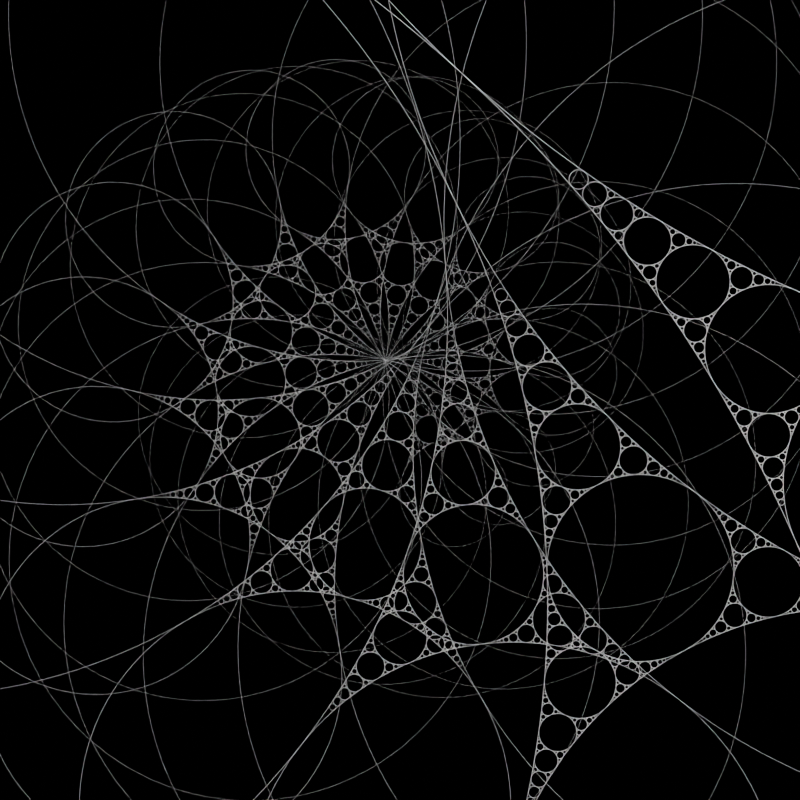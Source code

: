 # Source: Apollonian.blend  (saved by Blender 3.5.9; exported with 4.5.12 LTS)
import bpy
from mathutils import Matrix  # noqa: F401  (used for matrix-valued properties, if any)

bpy.ops.wm.read_factory_settings(use_empty=True)
scene = bpy.context.scene
scene.name = 'Scene'

# ---- collections
col_collection = bpy.data.collections.new('Collection'); scene.collection.children.link(col_collection)

# ---- materials (node trees are filled in below, after node groups)
mat_red = bpy.data.materials.new('red')
mat_red.use_transparent_shadow = False
mat_blue = bpy.data.materials.new('blue')
mat_blue.use_transparent_shadow = False

# ---- node groups
ng_nodegroup_003 = bpy.data.node_groups.new('NodeGroup.003', 'GeometryNodeTree')
_s = ng_nodegroup_003.interface.new_socket(name='Radius', in_out='OUTPUT', socket_type='NodeSocketFloat')
_s = ng_nodegroup_003.interface.new_socket(name='IntersectionPoint', in_out='INPUT', socket_type='NodeSocketVector')
_s.min_value = -1e+04
_s.max_value = 1e+04
_s = ng_nodegroup_003.interface.new_socket(name='V1', in_out='INPUT', socket_type='NodeSocketVector')
_s.min_value = -1e+04
_s.max_value = 1e+04
_s = ng_nodegroup_003.interface.new_socket(name='V2', in_out='INPUT', socket_type='NodeSocketVector')
_s.min_value = -1e+04
_s.max_value = 1e+04
_N = ng_nodegroup_003.nodes; _L = ng_nodegroup_003.links
n0 = _N.new('ShaderNodeVectorMath'); n0.name = 'Vector Math.005'; n0.location = (-363, 207)
n0.operation = 'SUBTRACT'
n1 = _N.new('ShaderNodeVectorMath'); n1.name = 'Vector Math.006'; n1.location = (-60, -57)
n1.operation = 'LENGTH'
n2 = _N.new('NodeGroupInput'); n2.name = 'Group Input'; n2.location = (-639, 90)
n3 = _N.new('ShaderNodeVectorMath'); n3.name = 'Vector Math.001'; n3.location = (-108, 78)
n3.operation = 'NORMALIZE'
n4 = _N.new('ShaderNodeVectorMath'); n4.name = 'Vector Math'; n4.location = (141, 293)
n4.operation = 'DOT_PRODUCT'
n5 = _N.new('ShaderNodeVectorMath'); n5.name = 'Vector Math.008'; n5.location = (-83, -202)
n5.operation = 'NORMALIZE'
n6 = _N.new('ShaderNodeVectorMath'); n6.name = 'Vector Math.002'; n6.location = (-124, 242)
n6.operation = 'NORMALIZE'
n7 = _N.new('ShaderNodeMath'); n7.name = 'Math'; n7.location = (386, 272)
n7.operation = 'MAXIMUM'
n8 = _N.new('ShaderNodeMath'); n8.name = 'Math.001'; n8.location = (682, 264)
n8.operation = 'MULTIPLY'
n9 = _N.new('ShaderNodeVectorMath'); n9.name = 'Vector Math.004'; n9.location = (-350, 55)
n9.operation = 'SUBTRACT'
n10 = _N.new('ShaderNodeVectorMath'); n10.name = 'Vector Math.007'; n10.location = (-353, -113)
n10.operation = 'SUBTRACT'
n11 = _N.new('ShaderNodeVectorMath'); n11.name = 'Vector Math.003'; n11.location = (185, -87)
n11.operation = 'DOT_PRODUCT'
n12 = _N.new('NodeGroupOutput'); n12.name = 'Group Output'; n12.location = (1132, 213)
_L.new(n9.outputs[0], n3.inputs[0])
_L.new(n0.outputs[0], n6.inputs[0])
_L.new(n0.outputs[0], n1.inputs[0])
_L.new(n1.outputs[1], n8.inputs[0])
_L.new(n3.outputs[0], n4.inputs[1])
_L.new(n6.outputs[0], n4.inputs[0])
_L.new(n8.outputs[0], n12.inputs[0])
_L.new(n7.outputs[0], n8.inputs[1])
_L.new(n2.outputs[0], n0.inputs[0])
_L.new(n2.outputs[1], n0.inputs[1])
_L.new(n2.outputs[1], n9.inputs[0])
_L.new(n2.outputs[2], n9.inputs[1])
_L.new(n2.outputs[1], n10.inputs[1])
_L.new(n2.outputs[2], n10.inputs[0])
_L.new(n10.outputs[0], n5.inputs[0])
_L.new(n5.outputs[0], n11.inputs[1])
_L.new(n6.outputs[0], n11.inputs[0])
_L.new(n4.outputs[1], n7.inputs[0])
_L.new(n11.outputs[1], n7.inputs[1])
n12.is_active_output = True
ng_nodegroup = bpy.data.node_groups.new('NodeGroup', 'GeometryNodeTree')
_s = ng_nodegroup.interface.new_socket(name='Vector', in_out='OUTPUT', socket_type='NodeSocketVector')
_s = ng_nodegroup.interface.new_socket(name='Vector', in_out='INPUT', socket_type='NodeSocketVector')
_s.min_value = -1e+04
_s.max_value = 1e+04
_s = ng_nodegroup.interface.new_socket(name='Vector', in_out='INPUT', socket_type='NodeSocketVector')
_s.min_value = -1e+04
_s.max_value = 1e+04
_s = ng_nodegroup.interface.new_socket(name='Vector', in_out='INPUT', socket_type='NodeSocketVector')
_s.min_value = -1e+04
_s.max_value = 1e+04
_N = ng_nodegroup.nodes; _L = ng_nodegroup.links
n0 = _N.new('NodeGroupOutput'); n0.name = 'Group Output'; n0.location = (747, 0)
n1 = _N.new('NodeGroupInput'); n1.name = 'Group Input'; n1.location = (-757, 0)
n2 = _N.new('ShaderNodeVectorMath'); n2.name = 'Vector Math.001'; n2.location = (-453, 260)
n2.label = 'b'
n2.operation = 'DISTANCE'
n3 = _N.new('ShaderNodeMath'); n3.name = 'Math'; n3.location = (-167, 712)
n3.operation = 'MULTIPLY'
n4 = _N.new('ShaderNodeMath'); n4.name = 'Math.002'; n4.location = (-170, 535)
n4.operation = 'MULTIPLY'
n5 = _N.new('ShaderNodeMath'); n5.name = 'Math.003'; n5.location = (-165, 349)
n5.operation = 'MULTIPLY'
n6 = _N.new('ShaderNodeMath'); n6.name = 'Math.006'; n6.location = (146, 669)
n7 = _N.new('ShaderNodeMath'); n7.name = 'Math.001'; n7.location = (127, 329)
n8 = _N.new('ShaderNodeMath'); n8.name = 'Math.004'; n8.location = (141, 159)
n9 = _N.new('ShaderNodeMath'); n9.name = 'Math.005'; n9.location = (379, 159)
n9.operation = 'DIVIDE'
n10 = _N.new('ShaderNodeMath'); n10.name = 'Math.008'; n10.location = (-45, -11)
n10.operation = 'MULTIPLY'
n11 = _N.new('ShaderNodeMath'); n11.name = 'Math.009'; n11.location = (-49, -188)
n11.operation = 'MULTIPLY'
n12 = _N.new('ShaderNodeMath'); n12.name = 'Math.010'; n12.location = (-43, -374)
n12.operation = 'MULTIPLY'
n13 = _N.new('ShaderNodeMath'); n13.name = 'Math.011'; n13.location = (166, -542)
n14 = _N.new('ShaderNodeMath'); n14.name = 'Math.012'; n14.location = (180, -712)
n15 = _N.new('ShaderNodeVectorMath'); n15.name = 'Vector Math'; n15.location = (-455, 412)
n15.label = 'a'
n15.operation = 'DISTANCE'
n16 = _N.new('ShaderNodeVectorMath'); n16.name = 'Vector Math.002'; n16.location = (-465, 85)
n16.label = 'c'
n16.operation = 'DISTANCE'
n17 = _N.new('ShaderNodeSeparateXYZ'); n17.name = 'Separate XYZ'; n17.location = (-548, -151)
n18 = _N.new('ShaderNodeSeparateXYZ'); n18.name = 'Separate XYZ.001'; n18.location = (-557, -303)
n19 = _N.new('ShaderNodeSeparateXYZ'); n19.name = 'Separate XYZ.002'; n19.location = (-548, -467)
n20 = _N.new('ShaderNodeMath'); n20.name = 'Math.007'; n20.location = (148, 498)
n21 = _N.new('ShaderNodeMath'); n21.name = 'Math.013'; n21.location = (418, -249)
n21.operation = 'DIVIDE'
n22 = _N.new('ShaderNodeCombineXYZ'); n22.name = 'Combine XYZ'; n22.location = (557, -555)
_L.new(n15.outputs[1], n3.inputs[1])
_L.new(n17.outputs[1], n10.inputs[1])
_L.new(n15.outputs[1], n6.inputs[0])
_L.new(n3.outputs[0], n7.inputs[0])
_L.new(n15.outputs[1], n10.inputs[0])
_L.new(n19.outputs[0], n5.inputs[1])
_L.new(n2.outputs[1], n11.inputs[0])
_L.new(n19.outputs[1], n12.inputs[1])
_L.new(n9.outputs[0], n22.inputs[0])
_L.new(n11.outputs[0], n13.inputs[1])
_L.new(n17.outputs[0], n3.inputs[0])
_L.new(n12.outputs[0], n14.inputs[0])
_L.new(n16.outputs[1], n20.inputs[0])
_L.new(n8.outputs[0], n9.inputs[0])
_L.new(n10.outputs[0], n13.inputs[0])
_L.new(n20.outputs[0], n9.inputs[1])
_L.new(n16.outputs[1], n12.inputs[0])
_L.new(n21.outputs[0], n22.inputs[1])
_L.new(n2.outputs[1], n4.inputs[0])
_L.new(n4.outputs[0], n7.inputs[1])
_L.new(n20.outputs[0], n21.inputs[1])
_L.new(n14.outputs[0], n21.inputs[0])
_L.new(n5.outputs[0], n8.inputs[0])
_L.new(n18.outputs[0], n4.inputs[1])
_L.new(n13.outputs[0], n14.inputs[1])
_L.new(n2.outputs[1], n6.inputs[1])
_L.new(n18.outputs[1], n11.inputs[1])
_L.new(n16.outputs[1], n5.inputs[0])
_L.new(n6.outputs[0], n20.inputs[1])
_L.new(n7.outputs[0], n8.inputs[1])
_L.new(n1.outputs[0], n2.inputs[0])
_L.new(n1.outputs[0], n16.inputs[0])
_L.new(n1.outputs[0], n17.inputs[0])
_L.new(n1.outputs[1], n2.inputs[1])
_L.new(n1.outputs[1], n15.inputs[1])
_L.new(n1.outputs[1], n19.inputs[0])
_L.new(n1.outputs[2], n15.inputs[0])
_L.new(n1.outputs[2], n16.inputs[1])
_L.new(n1.outputs[2], n18.inputs[0])
_L.new(n22.outputs[0], n0.inputs[0])
n0.is_active_output = True
ng_nodegroup_001 = bpy.data.node_groups.new('NodeGroup.001', 'GeometryNodeTree')
_s = ng_nodegroup_001.interface.new_socket(name='Value', in_out='OUTPUT', socket_type='NodeSocketFloat')
_s = ng_nodegroup_001.interface.new_socket(name='r1', in_out='INPUT', socket_type='NodeSocketFloat')
_s.default_value = 0.5
_s.min_value = -1e+04
_s.max_value = 1e+04
_s = ng_nodegroup_001.interface.new_socket(name='r2', in_out='INPUT', socket_type='NodeSocketFloat')
_s.default_value = 0.5
_s.min_value = -1e+04
_s.max_value = 1e+04
_s = ng_nodegroup_001.interface.new_socket(name='r3', in_out='INPUT', socket_type='NodeSocketFloat')
_s.default_value = 0.5
_s.min_value = -1e+04
_s.max_value = 1e+04
_s = ng_nodegroup_001.interface.new_socket(name='sign', in_out='INPUT', socket_type='NodeSocketFloat')
_s.default_value = -1.0
_s.min_value = -1e+04
_s.max_value = 1e+04
_N = ng_nodegroup_001.nodes; _L = ng_nodegroup_001.links
n0 = _N.new('NodeGroupInput'); n0.name = 'Group Input'; n0.location = (-1041, 0)
n1 = _N.new('NodeGroupOutput'); n1.name = 'Group Output'; n1.location = (981, 162)
n2 = _N.new('ShaderNodeMath'); n2.name = 'Math.001'; n2.location = (-580, -65)
n2.label = 'k2'
n2.hide = True
n2.operation = 'DIVIDE'
n2.inputs[0].default_value = 1.0
n3 = _N.new('ShaderNodeMath'); n3.name = 'Math'; n3.location = (-546, 61)
n3.label = 'k1'
n3.hide = True
n3.operation = 'DIVIDE'
n4 = _N.new('ShaderNodeMath'); n4.name = 'Math.002'; n4.location = (-575, -153)
n4.label = 'k3'
n4.hide = True
n4.operation = 'DIVIDE'
n4.inputs[0].default_value = 1.0
n5 = _N.new('ShaderNodeMath'); n5.name = 'Math.008'; n5.location = (-267, -224)
n5.hide = True
n5.operation = 'MULTIPLY'
n6 = _N.new('ShaderNodeMath'); n6.name = 'Math.007'; n6.location = (-258, -149)
n6.hide = True
n6.operation = 'MULTIPLY'
n7 = _N.new('ShaderNodeMath'); n7.name = 'Math.006'; n7.location = (-277, -60)
n7.hide = True
n7.operation = 'MULTIPLY'
n8 = _N.new('ShaderNodeMath'); n8.name = 'Math.004'; n8.location = (-323, 5)
n8.hide = True
n9 = _N.new('ShaderNodeMath'); n9.name = 'Math.003'; n9.location = (-316, 59)
n9.hide = True
n10 = _N.new('ShaderNodeMath'); n10.name = 'Math.009'; n10.location = (-72, -65)
n10.hide = True
n11 = _N.new('ShaderNodeMath'); n11.name = 'Math.010'; n11.location = (-73, -157)
n11.hide = True
n12 = _N.new('ShaderNodeMath'); n12.name = 'Math.011'; n12.location = (-63, -205)
n12.hide = True
n12.operation = 'SQRT'
n13 = _N.new('ShaderNodeMath'); n13.name = 'Math.012'; n13.location = (330, 150)
n14 = _N.new('ShaderNodeMath'); n14.name = 'Math.013'; n14.location = (544, 168)
n14.operation = 'DIVIDE'
n14.inputs[0].default_value = 1.0
n15 = _N.new('ShaderNodeMath'); n15.name = 'Math.005'; n15.location = (134, 0)
n15.operation = 'MULTIPLY'
n15.inputs[0].default_value = 2.0
_L.new(n10.outputs[0], n11.inputs[0])
_L.new(n11.outputs[0], n12.inputs[0])
_L.new(n12.outputs[0], n15.inputs[1])
_L.new(n3.outputs[0], n9.inputs[0])
_L.new(n2.outputs[0], n9.inputs[1])
_L.new(n8.outputs[0], n13.inputs[0])
_L.new(n9.outputs[0], n8.inputs[0])
_L.new(n4.outputs[0], n8.inputs[1])
_L.new(n3.outputs[0], n7.inputs[0])
_L.new(n2.outputs[0], n7.inputs[1])
_L.new(n2.outputs[0], n6.inputs[0])
_L.new(n4.outputs[0], n6.inputs[1])
_L.new(n3.outputs[0], n5.inputs[0])
_L.new(n4.outputs[0], n5.inputs[1])
_L.new(n7.outputs[0], n10.inputs[0])
_L.new(n6.outputs[0], n10.inputs[1])
_L.new(n13.outputs[0], n14.inputs[1])
_L.new(n5.outputs[0], n11.inputs[1])
_L.new(n0.outputs[0], n2.inputs[1])
_L.new(n0.outputs[2], n3.inputs[1])
_L.new(n0.outputs[1], n4.inputs[1])
_L.new(n0.outputs[3], n3.inputs[0])
_L.new(n15.outputs[0], n13.inputs[1])
_L.new(n14.outputs[0], n1.inputs[0])
n1.is_active_output = True
ng_soddycenterold = bpy.data.node_groups.new('SoddyCenterOld', 'GeometryNodeTree')
_s = ng_soddycenterold.interface.new_socket(name='SoddyCenter', in_out='OUTPUT', socket_type='NodeSocketVector')
_s = ng_soddycenterold.interface.new_socket(name='SoddyRadius+Ar', in_out='OUTPUT', socket_type='NodeSocketFloat')
_s = ng_soddycenterold.interface.new_socket(name='A', in_out='INPUT', socket_type='NodeSocketVector')
_s.min_value = -1e+04
_s.max_value = 1e+04
_s = ng_soddycenterold.interface.new_socket(name='B ', in_out='INPUT', socket_type='NodeSocketVector')
_s.min_value = -1e+04
_s.max_value = 1e+04
_s = ng_soddycenterold.interface.new_socket(name='C', in_out='INPUT', socket_type='NodeSocketVector')
_s.min_value = -1e+04
_s.max_value = 1e+04
_N = ng_soddycenterold.nodes; _L = ng_soddycenterold.links
n0 = _N.new('ShaderNodeMath'); n0.name = 'Math.021'; n0.location = (3072, 364)
n1 = _N.new('ShaderNodeMath'); n1.name = 'Math.023'; n1.location = (3066, 183)
n2 = _N.new('NodeReroute'); n2.name = 'Reroute'; n2.location = (796, -27)
n2.width = 16
n2.socket_idname = 'NodeSocketFloat'
n3 = _N.new('ShaderNodeSeparateXYZ'); n3.name = 'Separate XYZ'; n3.location = (2028, 377)
n4 = _N.new('ShaderNodeSeparateXYZ'); n4.name = 'Separate XYZ.002'; n4.location = (2027, 74)
n5 = _N.new('ShaderNodeSeparateXYZ'); n5.name = 'Separate XYZ.001'; n5.location = (2023, 224)
n6 = _N.new('NodeGroupInput'); n6.name = 'Group Input.001'; n6.location = (1713, 328)
n7 = _N.new('ShaderNodeMath'); n7.name = 'Math.030'; n7.location = (3615, 520)
n7.operation = 'SUBTRACT'
n8 = _N.new('ShaderNodeMath'); n8.name = 'Math.032'; n8.location = (3815, 506)
n8.operation = 'POWER'
n8.inputs[1].default_value = 2.0
n9 = _N.new('NodeReroute'); n9.name = 'Reroute.005'; n9.location = (3429, 309)
n9.width = 16
n9.socket_idname = 'NodeSocketFloat'
n10 = _N.new('ShaderNodeMath'); n10.name = 'Math.009'; n10.location = (1631, 136)
n10.label = 'L1'
n11 = _N.new('ShaderNodeMath'); n11.name = 'Math.010'; n11.location = (1454, -50)
n11.operation = 'DIVIDE'
n12 = _N.new('ShaderNodeMath'); n12.name = 'Math.011'; n12.location = (1656, -121)
n12.label = 'L2'
n13 = _N.new('ShaderNodeMath'); n13.name = 'Math.012'; n13.location = (1479, -250)
n13.operation = 'DIVIDE'
n14 = _N.new('ShaderNodeMath'); n14.name = 'Math.014'; n14.location = (1683, -305)
n14.label = 'L3'
n15 = _N.new('ShaderNodeMath'); n15.name = 'Math.015'; n15.location = (1922, -151)
n16 = _N.new('ShaderNodeMath'); n16.name = 'Math.016'; n16.location = (1932, -394)
n16.label = 'LSUM'
n17 = _N.new('ShaderNodeMath'); n17.name = 'Math.018'; n17.location = (2206, -86)
n17.label = 'L2'
n17.operation = 'DIVIDE'
n18 = _N.new('ShaderNodeMath'); n18.name = 'Math.019'; n18.location = (2213, -265)
n18.label = 'L3'
n18.operation = 'DIVIDE'
n19 = _N.new('ShaderNodeMath'); n19.name = 'Math.024'; n19.location = (2849, 222)
n19.operation = 'MULTIPLY'
n20 = _N.new('ShaderNodeMath'); n20.name = 'Math.026'; n20.location = (2840, 112)
n20.operation = 'MULTIPLY'
n21 = _N.new('ShaderNodeMath'); n21.name = 'Math.028'; n21.location = (2822, -172)
n21.operation = 'MULTIPLY'
n22 = _N.new('ShaderNodeMath'); n22.name = 'Math.029'; n22.location = (3063, -176)
n23 = _N.new('ShaderNodeMath'); n23.name = 'Math.027'; n23.location = (2834, -44)
n23.operation = 'MULTIPLY'
n24 = _N.new('ShaderNodeMath'); n24.name = 'Math.020'; n24.location = (2875, 560)
n24.operation = 'MULTIPLY'
n25 = _N.new('ShaderNodeMath'); n25.name = 'Math.022'; n25.location = (2863, 385)
n25.operation = 'MULTIPLY'
n26 = _N.new('ShaderNodeMath'); n26.name = 'Math.025'; n26.location = (3066, 8)
n27 = _N.new('NodeReroute'); n27.name = 'Reroute.007'; n27.location = (102, 143)
n27.width = 16
n27.socket_idname = 'NodeSocketFloat'
n28 = _N.new('NodeReroute'); n28.name = 'Reroute.008'; n28.location = (127, -66)
n28.width = 16
n28.socket_idname = 'NodeSocketFloat'
n29 = _N.new('NodeReroute'); n29.name = 'Reroute.010'; n29.location = (94, -287)
n29.width = 16
n29.socket_idname = 'NodeSocketFloat'
n30 = _N.new('ShaderNodeMath'); n30.name = 'Math'; n30.location = (300, 190)
n31 = _N.new('ShaderNodeMath'); n31.name = 'Math.001'; n31.location = (173, -42)
n32 = _N.new('ShaderNodeMath'); n32.name = 'Math.006'; n32.location = (775, -56)
n32.operation = 'MULTIPLY'
n33 = _N.new('ShaderNodeMath'); n33.name = 'Math.007'; n33.location = (778, -223)
n33.operation = 'MULTIPLY'
n34 = _N.new('ShaderNodeMath'); n34.name = 'Math.008'; n34.location = (770, -398)
n34.label = 'multiply'
n34.operation = 'MULTIPLY'
n35 = _N.new('ShaderNodeMath'); n35.name = 'Math.036'; n35.location = (1109, -641)
n35.label = 'delta'
n35.operation = 'SQRT'
n36 = _N.new('ShaderNodeMath'); n36.name = 'Math.002'; n36.location = (215, -227)
n36.label = 's'
n36.operation = 'DIVIDE'
n36.inputs[1].default_value = 2.0
n37 = _N.new('ShaderNodeMath'); n37.name = 'Math.034'; n37.location = (4028, 479)
n38 = _N.new('ShaderNodeMath'); n38.name = 'Math.013'; n38.location = (1480, -451)
n38.operation = 'DIVIDE'
n39 = _N.new('ShaderNodeMath'); n39.name = 'Math.031'; n39.location = (3612, 344)
n39.operation = 'SUBTRACT'
n40 = _N.new('ShaderNodeMath'); n40.name = 'Math.033'; n40.location = (3817, 293)
n40.operation = 'POWER'
n40.inputs[1].default_value = 2.0
n41 = _N.new('ShaderNodeMath'); n41.name = 'Math.035'; n41.location = (4206, 613)
n41.operation = 'SQRT'
n42 = _N.new('NodeGroupOutput'); n42.name = 'Group Output'; n42.location = (4591, 468)
n43 = _N.new('NodeReroute'); n43.name = 'Reroute.006'; n43.location = (1419, -696)
n43.width = 16
n43.socket_idname = 'NodeSocketFloat'
n44 = _N.new('NodeReroute'); n44.name = 'Reroute.009'; n44.location = (3558, -577)
n44.width = 16
n44.socket_idname = 'NodeSocketFloat'
n45 = _N.new('NodeGroupInput'); n45.name = 'Group Input.002'; n45.location = (2595, 720)
n46 = _N.new('ShaderNodeMath'); n46.name = 'Math.017'; n46.location = (2236, 110)
n46.label = 'L1'
n46.operation = 'DIVIDE'
n47 = _N.new('ShaderNodeMath'); n47.name = 'Math.003'; n47.location = (642, 176)
n47.operation = 'SUBTRACT'
n48 = _N.new('ShaderNodeMath'); n48.name = 'Math.004'; n48.location = (568, -104)
n48.operation = 'SUBTRACT'
n49 = _N.new('ShaderNodeMath'); n49.name = 'Math.005'; n49.location = (537, -393)
n49.operation = 'SUBTRACT'
n50 = _N.new('NodeGroupInput'); n50.name = 'Group Input'; n50.location = (-1193, -14)
n51 = _N.new('NodeReroute'); n51.name = 'Reroute.002'; n51.location = (-925, 16)
n51.width = 16
n51.socket_idname = 'NodeSocketVector'
n52 = _N.new('ShaderNodeVectorMath'); n52.name = 'Vector Math.001'; n52.location = (-820, -50)
n52.label = 'b'
n52.operation = 'SUBTRACT'
n53 = _N.new('NodeReroute'); n53.name = 'Reroute.003'; n53.location = (-925, -151)
n53.width = 16
n53.socket_idname = 'NodeSocketVector'
n54 = _N.new('ShaderNodeMath'); n54.name = 'Math.041'; n54.location = (-74, 425)
n55 = _N.new('ShaderNodeMath'); n55.name = 'Math.039'; n55.location = (-301, 437)
n55.operation = 'POWER'
n55.inputs[1].default_value = 2.0
n56 = _N.new('ShaderNodeSeparateXYZ'); n56.name = 'Separate XYZ.004'; n56.location = (-448, 292)
n57 = _N.new('ShaderNodeMath'); n57.name = 'Math.043'; n57.location = (-278, 82)
n58 = _N.new('ShaderNodeMath'); n58.name = 'Math.046'; n58.location = (-493, -18)
n58.operation = 'POWER'
n58.inputs[1].default_value = 2.0
n59 = _N.new('ShaderNodeMath'); n59.name = 'Math.045'; n59.location = (-468, 144)
n59.operation = 'POWER'
n59.inputs[1].default_value = 2.0
n60 = _N.new('ShaderNodeSeparateXYZ'); n60.name = 'Separate XYZ.005'; n60.location = (-651, 35)
n61 = _N.new('ShaderNodeMath'); n61.name = 'Math.047'; n61.location = (-295, -215)
n62 = _N.new('ShaderNodeMath'); n62.name = 'Math.048'; n62.location = (-125, -223)
n62.operation = 'SQRT'
n63 = _N.new('ShaderNodeMath'); n63.name = 'Math.049'; n63.location = (-522, -202)
n63.operation = 'POWER'
n63.inputs[1].default_value = 2.0
n64 = _N.new('ShaderNodeSeparateXYZ'); n64.name = 'Separate XYZ.006'; n64.location = (-668, -348)
n65 = _N.new('ShaderNodeMath'); n65.name = 'Math.042'; n65.location = (192, 420)
n65.operation = 'SQRT'
n66 = _N.new('ShaderNodeMath'); n66.name = 'Math.044'; n66.location = (-97, 154)
n66.operation = 'SQRT'
n67 = _N.new('ShaderNodeVectorMath'); n67.name = 'Vector Math.002'; n67.location = (-844, -215)
n67.label = 'c'
n67.operation = 'SUBTRACT'
n68 = _N.new('ShaderNodeVectorMath'); n68.name = 'Vector Math'; n68.location = (-831, 197)
n68.label = 'a'
n68.operation = 'SUBTRACT'
n69 = _N.new('NodeReroute'); n69.name = 'Reroute.001'; n69.location = (-925, -66)
n69.width = 16
n69.socket_idname = 'NodeSocketVector'
n70 = _N.new('ShaderNodeSeparateXYZ'); n70.name = 'Separate XYZ.003'; n70.location = (3219, 655)
n71 = _N.new('ShaderNodeMath'); n71.name = 'Math.038'; n71.location = (3570, 148)
n71.operation = 'SUBTRACT'
n71.inputs[1].default_value = 0.0
n72 = _N.new('NodeReroute'); n72.name = 'Reroute.004'; n72.location = (3443, 277)
n72.width = 16
n72.socket_idname = 'NodeSocketFloat'
n73 = _N.new('ShaderNodeCombineXYZ'); n73.name = 'Combine XYZ'; n73.location = (3790, 41)
n74 = _N.new('ShaderNodeMath'); n74.name = 'Math.037'; n74.location = (3582, -59)
n74.operation = 'SUBTRACT'
n74.inputs[1].default_value = 0.0
n75 = _N.new('ShaderNodeMath'); n75.name = 'Math.040'; n75.location = (-272, 255)
n75.operation = 'POWER'
n75.inputs[1].default_value = 2.0
n76 = _N.new('ShaderNodeMath'); n76.name = 'Math.050'; n76.location = (-491, -389)
n76.operation = 'POWER'
n76.inputs[1].default_value = 2.0
_L.new(n51.outputs[0], n52.inputs[0])
_L.new(n53.outputs[0], n52.inputs[1])
_L.new(n51.outputs[0], n67.inputs[0])
_L.new(n69.outputs[0], n67.inputs[1])
_L.new(n27.outputs[0], n30.inputs[0])
_L.new(n28.outputs[0], n30.inputs[1])
_L.new(n30.outputs[0], n31.inputs[0])
_L.new(n31.outputs[0], n36.inputs[0])
_L.new(n36.outputs[0], n47.inputs[0])
_L.new(n27.outputs[0], n47.inputs[1])
_L.new(n36.outputs[0], n48.inputs[0])
_L.new(n28.outputs[0], n48.inputs[1])
_L.new(n36.outputs[0], n49.inputs[0])
_L.new(n29.outputs[0], n49.inputs[1])
_L.new(n47.outputs[0], n32.inputs[0])
_L.new(n48.outputs[0], n32.inputs[1])
_L.new(n32.outputs[0], n33.inputs[0])
_L.new(n49.outputs[0], n33.inputs[1])
_L.new(n33.outputs[0], n34.inputs[0])
_L.new(n36.outputs[0], n34.inputs[1])
_L.new(n2.outputs[0], n10.inputs[0])
_L.new(n43.outputs[0], n11.inputs[0])
_L.new(n27.outputs[0], n2.inputs[0])
_L.new(n47.outputs[0], n11.inputs[1])
_L.new(n11.outputs[0], n10.inputs[1])
_L.new(n28.outputs[0], n12.inputs[0])
_L.new(n43.outputs[0], n13.inputs[0])
_L.new(n48.outputs[0], n13.inputs[1])
_L.new(n13.outputs[0], n12.inputs[1])
_L.new(n29.outputs[0], n14.inputs[0])
_L.new(n49.outputs[0], n38.inputs[1])
_L.new(n43.outputs[0], n38.inputs[0])
_L.new(n38.outputs[0], n14.inputs[1])
_L.new(n10.outputs[0], n15.inputs[0])
_L.new(n12.outputs[0], n15.inputs[1])
_L.new(n15.outputs[0], n16.inputs[0])
_L.new(n14.outputs[0], n16.inputs[1])
_L.new(n10.outputs[0], n46.inputs[0])
_L.new(n16.outputs[0], n46.inputs[1])
_L.new(n16.outputs[0], n17.inputs[1])
_L.new(n12.outputs[0], n17.inputs[0])
_L.new(n16.outputs[0], n18.inputs[1])
_L.new(n14.outputs[0], n18.inputs[0])
_L.new(n6.outputs[0], n3.inputs[0])
_L.new(n6.outputs[1], n5.inputs[0])
_L.new(n6.outputs[2], n4.inputs[0])
_L.new(n46.outputs[0], n24.inputs[0])
_L.new(n3.outputs[0], n24.inputs[1])
_L.new(n24.outputs[0], n0.inputs[0])
_L.new(n5.outputs[0], n25.inputs[0])
_L.new(n17.outputs[0], n25.inputs[1])
_L.new(n25.outputs[0], n0.inputs[1])
_L.new(n0.outputs[0], n1.inputs[0])
_L.new(n18.outputs[0], n19.inputs[1])
_L.new(n4.outputs[0], n19.inputs[0])
_L.new(n19.outputs[0], n1.inputs[1])
_L.new(n20.outputs[0], n26.inputs[0])
_L.new(n23.outputs[0], n26.inputs[1])
_L.new(n26.outputs[0], n22.inputs[0])
_L.new(n21.outputs[0], n22.inputs[1])
_L.new(n3.outputs[1], n20.inputs[0])
_L.new(n46.outputs[0], n20.inputs[1])
_L.new(n5.outputs[1], n23.inputs[0])
_L.new(n17.outputs[0], n23.inputs[1])
_L.new(n4.outputs[1], n21.inputs[0])
_L.new(n18.outputs[0], n21.inputs[1])
_L.new(n50.outputs[1], n69.inputs[0])
_L.new(n50.outputs[0], n51.inputs[0])
_L.new(n50.outputs[2], n53.inputs[0])
_L.new(n22.outputs[0], n72.inputs[0])
_L.new(n1.outputs[0], n9.inputs[0])
_L.new(n9.outputs[0], n7.inputs[0])
_L.new(n70.outputs[0], n7.inputs[1])
_L.new(n72.outputs[0], n39.inputs[0])
_L.new(n7.outputs[0], n8.inputs[0])
_L.new(n39.outputs[0], n40.inputs[0])
_L.new(n8.outputs[0], n37.inputs[0])
_L.new(n40.outputs[0], n37.inputs[1])
_L.new(n37.outputs[0], n41.inputs[0])
_L.new(n41.outputs[0], n42.inputs[1])
_L.new(n73.outputs[0], n42.inputs[0])
_L.new(n35.outputs[0], n43.inputs[0])
_L.new(n70.outputs[1], n39.inputs[1])
_L.new(n29.outputs[0], n31.inputs[1])
_L.new(n34.outputs[0], n35.inputs[0])
_L.new(n43.outputs[0], n44.inputs[0])
_L.new(n45.outputs[0], n70.inputs[0])
_L.new(n68.outputs[0], n56.inputs[0])
_L.new(n56.outputs[0], n55.inputs[0])
_L.new(n56.outputs[1], n75.inputs[0])
_L.new(n55.outputs[0], n54.inputs[0])
_L.new(n75.outputs[0], n54.inputs[1])
_L.new(n54.outputs[0], n65.inputs[0])
_L.new(n65.outputs[0], n27.inputs[0])
_L.new(n60.outputs[0], n59.inputs[0])
_L.new(n60.outputs[1], n58.inputs[0])
_L.new(n59.outputs[0], n57.inputs[0])
_L.new(n58.outputs[0], n57.inputs[1])
_L.new(n57.outputs[0], n66.inputs[0])
_L.new(n66.outputs[0], n28.inputs[0])
_L.new(n52.outputs[0], n60.inputs[0])
_L.new(n64.outputs[0], n63.inputs[0])
_L.new(n64.outputs[1], n76.inputs[0])
_L.new(n63.outputs[0], n61.inputs[0])
_L.new(n76.outputs[0], n61.inputs[1])
_L.new(n61.outputs[0], n62.inputs[0])
_L.new(n62.outputs[0], n29.inputs[0])
_L.new(n67.outputs[0], n64.inputs[0])
_L.new(n53.outputs[0], n68.inputs[1])
_L.new(n69.outputs[0], n68.inputs[0])
_L.new(n9.outputs[0], n71.inputs[0])
_L.new(n72.outputs[0], n74.inputs[0])
_L.new(n71.outputs[0], n73.inputs[0])
_L.new(n74.outputs[0], n73.inputs[1])
n42.is_active_output = True
ng_nodegroup_004 = bpy.data.node_groups.new('NodeGroup.004', 'GeometryNodeTree')
_s = ng_nodegroup_004.interface.new_socket(name='Position', in_out='OUTPUT', socket_type='NodeSocketVector')
_s = ng_nodegroup_004.interface.new_socket(name='Attribute', in_out='OUTPUT', socket_type='NodeSocketVector')
_s = ng_nodegroup_004.interface.new_socket(name='Attribute', in_out='OUTPUT', socket_type='NodeSocketVector')
_s = ng_nodegroup_004.interface.new_socket(name='Vector', in_out='OUTPUT', socket_type='NodeSocketVector')
_s = ng_nodegroup_004.interface.new_socket(name='Radius', in_out='OUTPUT', socket_type='NodeSocketFloat')
_s = ng_nodegroup_004.interface.new_socket(name='SoddyCenter', in_out='OUTPUT', socket_type='NodeSocketVector')
_s = ng_nodegroup_004.interface.new_socket(name='Name', in_out='INPUT', socket_type='NodeSocketString')
_s.default_value = 'C2'
_s = ng_nodegroup_004.interface.new_socket(name='Name', in_out='INPUT', socket_type='NodeSocketString')
_s.default_value = 'C1'
_s = ng_nodegroup_004.interface.new_socket(name='Vector', in_out='INPUT', socket_type='NodeSocketVector')
_s.min_value = -1e+04
_s.max_value = 1e+04
_N = ng_nodegroup_004.nodes; _L = ng_nodegroup_004.links
n0 = _N.new('NodeReroute'); n0.name = 'Reroute.002'; n0.location = (-188, -307)
n0.width = 16
n0.socket_idname = 'NodeSocketVector'
n1 = _N.new('NodeReroute'); n1.name = 'Reroute'; n1.location = (-582, 31)
n1.width = 16
n1.socket_idname = 'NodeSocketVector'
n2 = _N.new('NodeReroute'); n2.name = 'Reroute.001'; n2.location = (-582, -106)
n2.width = 16
n2.socket_idname = 'NodeSocketVector'
n3 = _N.new('ShaderNodeSeparateXYZ'); n3.name = 'Separate XYZ'; n3.location = (10, 141)
n4 = _N.new('GeometryNodeInputNamedAttribute'); n4.name = 'Named Attribute'; n4.location = (-975, 86)
n4.data_type = 'FLOAT_VECTOR'
n5 = _N.new('NodeGroupInput'); n5.name = 'Group Input'; n5.location = (-1183, 0)
n6 = _N.new('GeometryNodeGroup'); n6.name = 'Group.006'; n6.location = (374, -43)
n6.label = 'circleCentre'
n6.node_tree = ng_soddycenterold
n7 = _N.new('GeometryNodeInputNamedAttribute'); n7.name = 'Named Attribute.001'; n7.location = (-960, -120)
n7.data_type = 'FLOAT_VECTOR'
n8 = _N.new('GeometryNodeInputNamedAttribute'); n8.name = 'Named Attribute.002'; n8.location = (-729, -363)
n8.data_type = 'FLOAT_VECTOR'
n8.inputs[0].default_value = 'pos'
n9 = _N.new('NodeReroute'); n9.name = 'Reroute.003'; n9.location = (-596, -289)
n9.width = 16
n9.socket_idname = 'NodeSocketFloat'
n10 = _N.new('GeometryNodeInputNamedAttribute'); n10.name = 'Named Attribute.003'; n10.location = (-827, -210)
n10.inputs[0].default_value = 'rad'
n11 = _N.new('GeometryNodeGroup'); n11.name = 'Group.001'; n11.location = (356, 396)
n11.label = 'Descartes'
n11.node_tree = ng_nodegroup_001
n11.inputs[3].default_value = 1.0
n12 = _N.new('ShaderNodeCombineXYZ'); n12.name = 'Combine XYZ'; n12.location = (943, 378)
n13 = _N.new('NodeGroupOutput'); n13.name = 'Group Output'; n13.location = (982, 207)
_L.new(n3.outputs[0], n11.inputs[0])
_L.new(n9.outputs[0], n11.inputs[2])
_L.new(n2.outputs[0], n6.inputs[1])
_L.new(n0.outputs[0], n6.inputs[2])
_L.new(n3.outputs[1], n11.inputs[1])
_L.new(n3.outputs[0], n12.inputs[0])
_L.new(n7.outputs[0], n2.inputs[0])
_L.new(n1.outputs[0], n6.inputs[0])
_L.new(n3.outputs[1], n12.inputs[1])
_L.new(n4.outputs[0], n1.inputs[0])
_L.new(n0.outputs[0], n13.inputs[0])
_L.new(n1.outputs[0], n13.inputs[1])
_L.new(n2.outputs[0], n13.inputs[2])
_L.new(n12.outputs[0], n13.inputs[3])
_L.new(n11.outputs[0], n13.inputs[4])
_L.new(n5.outputs[2], n3.inputs[0])
_L.new(n5.outputs[1], n7.inputs[0])
_L.new(n5.outputs[0], n4.inputs[0])
_L.new(n6.outputs[0], n13.inputs[5])
_L.new(n8.outputs[0], n0.inputs[0])
_L.new(n10.outputs[0], n9.inputs[0])
_L.new(n9.outputs[0], n12.inputs[2])
n13.is_active_output = True
ng_nodegroup_002 = bpy.data.node_groups.new('NodeGroup.002', 'GeometryNodeTree')
_s = ng_nodegroup_002.interface.new_socket(name='Geometry', in_out='OUTPUT', socket_type='NodeSocketGeometry')
_s = ng_nodegroup_002.interface.new_socket(name='piontsToAdd', in_out='INPUT', socket_type='NodeSocketGeometry')
ng_nodegroup_002.is_modifier = True
_N = ng_nodegroup_002.nodes; _L = ng_nodegroup_002.links
n0 = _N.new('NodeGroupOutput'); n0.name = 'Group Output'; n0.location = (1533, 144)
n1 = _N.new('NodeGroupInput'); n1.name = 'Group Input'; n1.location = (-2930, -56)
n2 = _N.new('GeometryNodeAttributeStatistic'); n2.name = 'Attribute Statistic'; n2.location = (-2481, 386)
n3 = _N.new('GeometryNodeStoreNamedAttribute'); n3.name = 'Store Named Attribute.007'; n3.location = (926, 238)
n3.data_type = 'INT'
n3.inputs[2].default_value = 'level'
n4 = _N.new('GeometryNodeStoreNamedAttribute'); n4.name = 'Store Named Attribute.008'; n4.location = (698, 395)
n4.data_type = 'FLOAT_VECTOR'
n4.inputs[2].default_value = 'radii'
n5 = _N.new('GeometryNodeJoinGeometry'); n5.name = 'Join Geometry'; n5.location = (1312, 135)
n6 = _N.new('ShaderNodeMath'); n6.name = 'Math.001'; n6.location = (273, 905)
n6.inputs[1].default_value = 1.0
n7 = _N.new('ShaderNodeCombineXYZ'); n7.name = 'Combine XYZ'; n7.location = (-1767, -162)
n8 = _N.new('ShaderNodeSeparateXYZ'); n8.name = 'Separate XYZ'; n8.location = (-1943, -159)
n9 = _N.new('GeometryNodeInputNamedAttribute'); n9.name = 'Named Attribute'; n9.location = (-2219, -139)
n9.data_type = 'FLOAT_VECTOR'
n9.inputs[0].default_value = 'radii'
n10 = _N.new('FunctionNodeCompare'); n10.name = 'Compare'; n10.location = (-2100, 257)
n10.operation = 'EQUAL'
n10.data_type = 'INT'
n10.inputs[6].default_value = (0.0, 0.0, 0.0, 0.0)
n10.inputs[7].default_value = (0.0, 0.0, 0.0, 0.0)
n11 = _N.new('NodeReroute'); n11.name = 'Reroute'; n11.location = (626, -228)
n11.width = 16
n11.socket_idname = 'NodeSocketFloat'
n12 = _N.new('GeometryNodeInputNamedAttribute'); n12.name = 'Named Attribute.003'; n12.location = (-2913, 232)
n12.data_type = 'INT'
n12.inputs[0].default_value = 'level'
n13 = _N.new('GeometryNodeSeparateGeometry'); n13.name = 'Separate Geometry'; n13.location = (-1845, 161)
n14 = _N.new('NodeReroute'); n14.name = 'Reroute.007'; n14.location = (-440, 240)
n14.width = 16
n14.socket_idname = 'NodeSocketVector'
n15 = _N.new('GeometryNodeStoreNamedAttribute'); n15.name = 'Store Named Attribute.006'; n15.location = (443, 154)
n15.data_type = 'FLOAT_VECTOR'
n15.inputs[2].default_value = 'C3'
n16 = _N.new('GeometryNodeStoreNamedAttribute'); n16.name = 'Store Named Attribute.005'; n16.location = (277, 205)
n16.data_type = 'FLOAT_VECTOR'
n16.inputs[2].default_value = 'C2'
n17 = _N.new('GeometryNodeStoreNamedAttribute'); n17.name = 'Store Named Attribute.004'; n17.location = (107, 257)
n17.width = 120
n17.data_type = 'FLOAT_VECTOR'
n17.inputs[2].default_value = 'C1'
n18 = _N.new('GeometryNodeSetPosition'); n18.name = 'Set Position'; n18.location = (-125, 311)
n18.width = 142
n19 = _N.new('GeometryNodeSetPointRadius'); n19.name = 'Set Point Radius'; n19.location = (-362, 390)
n20 = _N.new('GeometryNodeStoreNamedAttribute'); n20.name = 'Store Named Attribute.018'; n20.location = (627, -182)
n20.data_type = 'INT'
n20.inputs[2].default_value = 'level'
n21 = _N.new('GeometryNodeStoreNamedAttribute'); n21.name = 'Store Named Attribute.017'; n21.location = (332, -219)
n21.data_type = 'FLOAT_VECTOR'
n21.inputs[2].default_value = 'radii'
n22 = _N.new('GeometryNodeSetPosition'); n22.name = 'Set Position.002'; n22.location = (-736, -408)
n23 = _N.new('GeometryNodeStoreNamedAttribute'); n23.name = 'Store Named Attribute.014'; n23.location = (-356, -168)
n23.width = 120
n23.data_type = 'FLOAT_VECTOR'
n23.inputs[2].default_value = 'C1'
n24 = _N.new('GeometryNodeStoreNamedAttribute'); n24.name = 'Store Named Attribute.015'; n24.location = (-156, -168)
n24.data_type = 'FLOAT_VECTOR'
n24.inputs[2].default_value = 'C2'
n25 = _N.new('GeometryNodeStoreNamedAttribute'); n25.name = 'Store Named Attribute.016'; n25.location = (64, -188)
n25.data_type = 'FLOAT_VECTOR'
n25.inputs[2].default_value = 'C3'
n26 = _N.new('ShaderNodeCombineXYZ'); n26.name = 'Combine XYZ.002'; n26.location = (-1842, -410)
n27 = _N.new('ShaderNodeSeparateXYZ'); n27.name = 'Separate XYZ.002'; n27.location = (-2055, -411)
n28 = _N.new('GeometryNodeInputNamedAttribute'); n28.name = 'Named Attribute.004'; n28.location = (-2152, -880)
n28.data_type = 'FLOAT_VECTOR'
n28.inputs[0].default_value = 'radii'
n29 = _N.new('GeometryNodeStoreNamedAttribute'); n29.name = 'Store Named Attribute.019'; n29.location = (787, -671)
n29.data_type = 'INT'
n29.inputs[2].default_value = 'level'
n30 = _N.new('GeometryNodeSetPosition'); n30.name = 'Set Position.003'; n30.location = (-576, -897)
n31 = _N.new('GeometryNodeSetPointRadius'); n31.name = 'Set Point Radius.003'; n31.location = (-776, -717)
n32 = _N.new('GeometryNodeStoreNamedAttribute'); n32.name = 'Store Named Attribute.021'; n32.location = (-196, -657)
n32.width = 120
n32.data_type = 'FLOAT_VECTOR'
n32.inputs[2].default_value = 'C1'
n33 = _N.new('GeometryNodeStoreNamedAttribute'); n33.name = 'Store Named Attribute.022'; n33.location = (4, -657)
n33.data_type = 'FLOAT_VECTOR'
n33.inputs[2].default_value = 'C2'
n34 = _N.new('GeometryNodeStoreNamedAttribute'); n34.name = 'Store Named Attribute.023'; n34.location = (224, -677)
n34.data_type = 'FLOAT_VECTOR'
n34.inputs[2].default_value = 'C3'
n35 = _N.new('ShaderNodeCombineXYZ'); n35.name = 'Combine XYZ.003'; n35.location = (-1681, -900)
n36 = _N.new('GeometryNodeGroup'); n36.name = 'Group.003'; n36.location = (-1474, -848)
n36.node_tree = ng_nodegroup_004
n36.inputs[0].default_value = 'C2'
n36.inputs[1].default_value = 'C3'
n37 = _N.new('NodeReroute'); n37.name = 'Reroute.001'; n37.location = (540, 590)
n37.width = 16
n37.socket_idname = 'NodeSocketFloat'
n38 = _N.new('ShaderNodeSeparateXYZ'); n38.name = 'Separate XYZ.003'; n38.location = (-1895, -900)
n39 = _N.new('GeometryNodeStoreNamedAttribute'); n39.name = 'Store Named Attribute.020'; n39.location = (525, -641)
n39.data_type = 'FLOAT_VECTOR'
n39.inputs[2].default_value = 'radii'
n40 = _N.new('GeometryNodeSetPointRadius'); n40.name = 'Set Point Radius.002'; n40.location = (-1164, -207)
n41 = _N.new('GeometryNodeInputNamedAttribute'); n41.name = 'Named Attribute.002'; n41.location = (-2312, -391)
n41.data_type = 'FLOAT_VECTOR'
n41.inputs[0].default_value = 'radii'
n42 = _N.new('GeometryNodeStoreNamedAttribute'); n42.name = 'Store Named Attribute'; n42.location = (-2284, 82)
n42.data_type = 'FLOAT_VECTOR'
n42.inputs[2].default_value = 'pos'
n43 = _N.new('GeometryNodeStoreNamedAttribute'); n43.name = 'Store Named Attribute.001'; n43.location = (-2064, 96)
n43.data_type = 'FLOAT_VECTOR'
n43.inputs[2].default_value = 'rad'
n44 = _N.new('GeometryNodeInputPosition'); n44.name = 'Position'; n44.location = (-2581, -195)
n45 = _N.new('GeometryNodeInputRadius'); n45.name = 'Radius'; n45.location = (-2581, -329)
n46 = _N.new('GeometryNodeGroup'); n46.name = 'Group'; n46.location = (-1286, 143)
n46.node_tree = ng_nodegroup_004
n46.inputs[0].default_value = 'C1'
n46.inputs[1].default_value = 'C2'
n47 = _N.new('GeometryNodeGroup'); n47.name = 'Group.002'; n47.location = (-1634, -358)
n47.node_tree = ng_nodegroup_004
n47.inputs[0].default_value = 'C1'
n47.inputs[1].default_value = 'C3'
_L.new(n16.outputs[0], n15.inputs[0])
_L.new(n46.outputs[5], n14.inputs[0])
_L.new(n4.outputs[0], n3.inputs[0])
_L.new(n17.outputs[0], n16.inputs[0])
_L.new(n5.outputs[0], n0.inputs[0])
_L.new(n15.outputs[0], n4.inputs[0])
_L.new(n18.outputs[0], n17.inputs[0])
_L.new(n46.outputs[3], n4.inputs[3])
_L.new(n19.outputs[0], n18.inputs[0])
_L.new(n13.outputs[0], n19.inputs[0])
_L.new(n46.outputs[4], n19.inputs[2])
_L.new(n46.outputs[1], n17.inputs[3])
_L.new(n46.outputs[2], n16.inputs[3])
_L.new(n1.outputs[0], n2.inputs[0])
_L.new(n12.outputs[0], n2.inputs[2])
_L.new(n43.outputs[0], n13.inputs[0])
_L.new(n2.outputs[4], n10.inputs[0])
_L.new(n2.outputs[4], n10.inputs[2])
_L.new(n10.outputs[0], n13.inputs[1])
_L.new(n2.outputs[4], n6.inputs[0])
_L.new(n37.outputs[0], n3.inputs[3])
_L.new(n9.outputs[0], n8.inputs[0])
_L.new(n8.outputs[0], n7.inputs[0])
_L.new(n8.outputs[1], n7.inputs[1])
_L.new(n7.outputs[0], n46.inputs[2])
_L.new(n3.outputs[0], n5.inputs[0])
_L.new(n12.outputs[0], n10.inputs[3])
_L.new(n24.outputs[0], n25.inputs[0])
_L.new(n21.outputs[0], n20.inputs[0])
_L.new(n23.outputs[0], n24.inputs[0])
_L.new(n25.outputs[0], n21.inputs[0])
_L.new(n22.outputs[0], n23.inputs[0])
_L.new(n40.outputs[0], n22.inputs[0])
_L.new(n41.outputs[0], n27.inputs[0])
_L.new(n26.outputs[0], n47.inputs[2])
_L.new(n47.outputs[4], n40.inputs[2])
_L.new(n47.outputs[5], n22.inputs[2])
_L.new(n47.outputs[1], n23.inputs[3])
_L.new(n47.outputs[2], n24.inputs[3])
_L.new(n47.outputs[3], n21.inputs[3])
_L.new(n13.outputs[0], n40.inputs[0])
_L.new(n27.outputs[2], n26.inputs[1])
_L.new(n27.outputs[0], n26.inputs[0])
_L.new(n37.outputs[0], n11.inputs[0])
_L.new(n11.outputs[0], n20.inputs[3])
_L.new(n20.outputs[0], n5.inputs[0])
_L.new(n14.outputs[0], n18.inputs[2])
_L.new(n1.outputs[0], n42.inputs[0])
_L.new(n44.outputs[0], n42.inputs[3])
_L.new(n46.outputs[0], n15.inputs[3])
_L.new(n47.outputs[0], n25.inputs[3])
_L.new(n33.outputs[0], n34.inputs[0])
_L.new(n39.outputs[0], n29.inputs[0])
_L.new(n32.outputs[0], n33.inputs[0])
_L.new(n34.outputs[0], n39.inputs[0])
_L.new(n30.outputs[0], n32.inputs[0])
_L.new(n31.outputs[0], n30.inputs[0])
_L.new(n28.outputs[0], n38.inputs[0])
_L.new(n35.outputs[0], n36.inputs[2])
_L.new(n36.outputs[4], n31.inputs[2])
_L.new(n36.outputs[5], n30.inputs[2])
_L.new(n36.outputs[1], n32.inputs[3])
_L.new(n36.outputs[2], n33.inputs[3])
_L.new(n36.outputs[3], n39.inputs[3])
_L.new(n38.outputs[2], n35.inputs[1])
_L.new(n36.outputs[0], n34.inputs[3])
_L.new(n29.outputs[0], n5.inputs[0])
_L.new(n6.outputs[0], n37.inputs[0])
_L.new(n37.outputs[0], n29.inputs[3])
_L.new(n38.outputs[1], n35.inputs[0])
_L.new(n13.outputs[0], n31.inputs[0])
_L.new(n42.outputs[0], n43.inputs[0])
_L.new(n45.outputs[0], n43.inputs[3])
n0.is_active_output = True
ng_geometry_nodes = bpy.data.node_groups.new('Geometry Nodes', 'GeometryNodeTree')
_s = ng_geometry_nodes.interface.new_socket(name='Geometry', in_out='OUTPUT', socket_type='NodeSocketGeometry')
_s = ng_geometry_nodes.interface.new_socket(name='Geometry', in_out='INPUT', socket_type='NodeSocketGeometry')
_s = ng_geometry_nodes.interface.new_socket(name='A', in_out='INPUT', socket_type='NodeSocketVector')
_s = ng_geometry_nodes.interface.new_socket(name='B', in_out='INPUT', socket_type='NodeSocketVector')
_s = ng_geometry_nodes.interface.new_socket(name='C', in_out='INPUT', socket_type='NodeSocketVector')
ng_geometry_nodes.is_modifier = True
_N = ng_geometry_nodes.nodes; _L = ng_geometry_nodes.links
n0 = _N.new('NodeReroute'); n0.name = 'Reroute'; n0.location = (-410, 674)
n0.width = 16
n0.socket_idname = 'NodeSocketGeometry'
n1 = _N.new('NodeReroute'); n1.name = 'Reroute.001'; n1.location = (-342, 837)
n1.width = 16
n1.socket_idname = 'NodeSocketGeometry'
n2 = _N.new('NodeReroute'); n2.name = 'Reroute.002'; n2.location = (-296, 939)
n2.width = 16
n2.socket_idname = 'NodeSocketGeometry'
n3 = _N.new('GeometryNodePoints'); n3.name = 'Points.001'; n3.location = (-627, 1331)
n4 = _N.new('NodeGroupInput'); n4.name = 'Group Input.001'; n4.location = (-1211, 1257)
n5 = _N.new('GeometryNodePoints'); n5.name = 'Points.002'; n5.location = (-627, 1427)
n6 = _N.new('GeometryNodeGroup'); n6.name = 'Group.002'; n6.location = (-128, 2179)
n6.label = 'ARadius'
n6.node_tree = ng_nodegroup_003
n7 = _N.new('GeometryNodeGroup'); n7.name = 'Group.003'; n7.location = (-89, 1914)
n7.label = 'BRadius'
n7.node_tree = ng_nodegroup_003
n8 = _N.new('NodeGroupInput'); n8.name = 'Group Input'; n8.location = (-1410, 1712)
n8.width = 163
n9 = _N.new('NodeReroute'); n9.name = 'Reroute.015'; n9.location = (-257, 3037)
n9.width = 16
n9.socket_idname = 'NodeSocketVector'
n10 = _N.new('NodeGroupInput'); n10.name = 'Group Input.003'; n10.location = (-463, 2987)
n10.width = 163
n11 = _N.new('NodeReroute'); n11.name = 'Reroute.014'; n11.location = (-255, 2913)
n11.width = 16
n11.socket_idname = 'NodeSocketVector'
n12 = _N.new('NodeReroute'); n12.name = 'Reroute.013'; n12.location = (-259, 2734)
n12.width = 16
n12.socket_idname = 'NodeSocketVector'
n13 = _N.new('GeometryNodePoints'); n13.name = 'Points'; n13.location = (-637, 1194)
n14 = _N.new('GeometryNodeGroup'); n14.name = 'Group.004'; n14.location = (-206, 1629)
n14.label = 'CRadius'
n14.node_tree = ng_nodegroup_003
n15 = _N.new('NodeReroute'); n15.name = 'Reroute.004'; n15.location = (-130, 1326)
n15.width = 16
n15.socket_idname = 'NodeSocketVector'
n16 = _N.new('NodeReroute'); n16.name = 'Reroute.005'; n16.location = (-114, 1294)
n16.width = 16
n16.socket_idname = 'NodeSocketVector'
n17 = _N.new('NodeReroute'); n17.name = 'Reroute.018'; n17.location = (212, 1673)
n17.width = 16
n17.socket_idname = 'NodeSocketFloat'
n18 = _N.new('NodeReroute'); n18.name = 'Reroute.017'; n18.location = (244, 1732)
n18.width = 16
n18.socket_idname = 'NodeSocketFloat'
n19 = _N.new('GeometryNodeGroup'); n19.name = 'initialcentre'; n19.location = (309, 2356)
n19.label = 'initialcentre'
n19.node_tree = ng_nodegroup
n20 = _N.new('NodeReroute'); n20.name = 'Reroute.006'; n20.location = (-134, 1244)
n20.width = 16
n20.socket_idname = 'NodeSocketVector'
n21 = _N.new('GeometryNodeJoinGeometry'); n21.name = 'Join Geometry.002'; n21.location = (836, 874)
n22 = _N.new('NodeReroute'); n22.name = 'Reroute.003'; n22.location = (870, 1380)
n22.width = 16
n22.socket_idname = 'NodeSocketVector'
n23 = _N.new('GeometryNodeGroup'); n23.name = 'Group'; n23.location = (533, 1930)
n23.label = 'Descartes'
n23.node_tree = ng_nodegroup_001
n23.inputs[3].default_value = 1.0
n24 = _N.new('GeometryNodeGroup'); n24.name = 'Group.005'; n24.location = (639, 1439)
n24.label = 'circleCentre'
n24.node_tree = ng_soddycenterold
n25 = _N.new('NodeReroute'); n25.name = 'Reroute.016'; n25.location = (163, 1601)
n25.width = 16
n25.socket_idname = 'NodeSocketFloat'
n26 = _N.new('GeometryNodeJoinGeometry'); n26.name = 'Join Geometry.003'; n26.location = (2064, 893)
n27 = _N.new('GeometryNodeAttributeStatistic'); n27.name = 'Attribute Statistic'; n27.location = (784, 1925)
n28 = _N.new('GeometryNodePoints'); n28.name = 'Points.003'; n28.location = (1037, 1761)
n29 = _N.new('NodeGroupOutput'); n29.name = 'Group Output'; n29.location = (4687, 1484)
n30 = _N.new('GeometryNodeJoinGeometry'); n30.name = 'Join Geometry.001'; n30.location = (4468, 1483)
n31 = _N.new('ShaderNodeCombineXYZ'); n31.name = 'Combine XYZ'; n31.location = (666, 2112)
n32 = _N.new('GeometryNodeStoreNamedAttribute'); n32.name = 'Store Named Attribute'; n32.location = (1221, 2248)
n32.width = 120
n32.data_type = 'FLOAT_VECTOR'
n32.inputs[2].default_value = 'C1'
n33 = _N.new('GeometryNodeStoreNamedAttribute'); n33.name = 'Store Named Attribute.001'; n33.location = (1460, 2312)
n33.data_type = 'FLOAT_VECTOR'
n33.inputs[2].default_value = 'C2'
n34 = _N.new('GeometryNodeStoreNamedAttribute'); n34.name = 'Store Named Attribute.004'; n34.location = (1890, 2152)
n34.data_type = 'FLOAT_VECTOR'
n34.inputs[2].default_value = 'radii'
n35 = _N.new('GeometryNodeStoreNamedAttribute'); n35.name = 'Store Named Attribute.003'; n35.location = (2007, 1868)
n35.data_type = 'INT'
n35.inputs[2].default_value = 'level'
n35.inputs[3].default_value = 1
n36 = _N.new('GeometryNodeStoreNamedAttribute'); n36.name = 'Store Named Attribute.002'; n36.location = (1673, 2279)
n36.data_type = 'FLOAT_VECTOR'
n36.inputs[2].default_value = 'C3'
n37 = _N.new('GeometryNodeGroup'); n37.name = 'Group.007'; n37.location = (2853, 1648)
n37.node_tree = ng_nodegroup_002
n38 = _N.new('GeometryNodeGroup'); n38.name = 'Group.008'; n38.location = (3106, 1724)
n38.node_tree = ng_nodegroup_002
n39 = _N.new('GeometryNodeGroup'); n39.name = 'Group.010'; n39.location = (3554, 1874)
n39.node_tree = ng_nodegroup_002
n40 = _N.new('GeometryNodeGroup'); n40.name = 'Group.009'; n40.location = (3288, 1848)
n40.node_tree = ng_nodegroup_002
n41 = _N.new('GeometryNodeGroup'); n41.name = 'Group.011'; n41.location = (3759, 1880)
n41.node_tree = ng_nodegroup_002
n42 = _N.new('GeometryNodeJoinGeometry'); n42.name = 'Join Geometry'; n42.location = (4141, 1367)
n43 = _N.new('GeometryNodeGroup'); n43.name = 'Group.013'; n43.location = (4230, 1818)
n43.node_tree = ng_nodegroup_002
n44 = _N.new('GeometryNodeGroup'); n44.name = 'Group.012'; n44.location = (4044, 1837)
n44.node_tree = ng_nodegroup_002
_L.new(n2.outputs[0], n21.inputs[0])
_L.new(n1.outputs[0], n21.inputs[0])
_L.new(n0.outputs[0], n21.inputs[0])
_L.new(n13.outputs[0], n0.inputs[0])
_L.new(n3.outputs[0], n1.inputs[0])
_L.new(n5.outputs[0], n2.inputs[0])
_L.new(n22.outputs[0], n28.inputs[1])
_L.new(n21.outputs[0], n27.inputs[0])
_L.new(n23.outputs[0], n27.inputs[2])
_L.new(n8.outputs[1], n15.inputs[0])
_L.new(n8.outputs[2], n16.inputs[0])
_L.new(n8.outputs[3], n20.inputs[0])
_L.new(n27.outputs[0], n28.inputs[2])
_L.new(n4.outputs[1], n5.inputs[1])
_L.new(n4.outputs[2], n3.inputs[1])
_L.new(n4.outputs[3], n13.inputs[1])
_L.new(n15.outputs[0], n24.inputs[0])
_L.new(n16.outputs[0], n24.inputs[1])
_L.new(n20.outputs[0], n24.inputs[2])
_L.new(n24.outputs[0], n22.inputs[0])
_L.new(n8.outputs[2], n7.inputs[1])
_L.new(n6.outputs[0], n5.inputs[2])
_L.new(n7.outputs[0], n3.inputs[2])
_L.new(n14.outputs[0], n13.inputs[2])
_L.new(n18.outputs[0], n23.inputs[0])
_L.new(n17.outputs[0], n23.inputs[1])
_L.new(n25.outputs[0], n23.inputs[2])
_L.new(n8.outputs[1], n6.inputs[1])
_L.new(n8.outputs[3], n6.inputs[2])
_L.new(n8.outputs[3], n14.inputs[1])
_L.new(n8.outputs[2], n14.inputs[2])
_L.new(n8.outputs[1], n7.inputs[2])
_L.new(n10.outputs[3], n12.inputs[0])
_L.new(n10.outputs[2], n11.inputs[0])
_L.new(n10.outputs[1], n9.inputs[0])
_L.new(n9.outputs[0], n19.inputs[0])
_L.new(n12.outputs[0], n19.inputs[1])
_L.new(n11.outputs[0], n19.inputs[2])
_L.new(n19.outputs[0], n6.inputs[0])
_L.new(n19.outputs[0], n7.inputs[0])
_L.new(n19.outputs[0], n14.inputs[0])
_L.new(n14.outputs[0], n25.inputs[0])
_L.new(n6.outputs[0], n18.inputs[0])
_L.new(n7.outputs[0], n17.inputs[0])
_L.new(n28.outputs[0], n32.inputs[0])
_L.new(n15.outputs[0], n32.inputs[3])
_L.new(n32.outputs[0], n33.inputs[0])
_L.new(n16.outputs[0], n33.inputs[3])
_L.new(n33.outputs[0], n36.inputs[0])
_L.new(n20.outputs[0], n36.inputs[3])
_L.new(n21.outputs[0], n26.inputs[0])
_L.new(n35.outputs[0], n26.inputs[0])
_L.new(n34.outputs[0], n35.inputs[0])
_L.new(n36.outputs[0], n34.inputs[0])
_L.new(n18.outputs[0], n31.inputs[0])
_L.new(n17.outputs[0], n31.inputs[1])
_L.new(n25.outputs[0], n31.inputs[2])
_L.new(n31.outputs[0], n34.inputs[3])
_L.new(n26.outputs[0], n37.inputs[0])
_L.new(n26.outputs[0], n42.inputs[0])
_L.new(n37.outputs[0], n42.inputs[0])
_L.new(n30.outputs[0], n29.inputs[0])
_L.new(n42.outputs[0], n30.inputs[0])
_L.new(n37.outputs[0], n38.inputs[0])
_L.new(n40.outputs[0], n42.inputs[0])
_L.new(n38.outputs[0], n40.inputs[0])
_L.new(n38.outputs[0], n42.inputs[0])
_L.new(n40.outputs[0], n39.inputs[0])
_L.new(n39.outputs[0], n42.inputs[0])
_L.new(n39.outputs[0], n41.inputs[0])
_L.new(n41.outputs[0], n42.inputs[0])
_L.new(n44.outputs[0], n42.inputs[0])
_L.new(n41.outputs[0], n44.inputs[0])
_L.new(n44.outputs[0], n43.inputs[0])
n29.is_active_output = True
ng_geometry_nodes_002 = bpy.data.node_groups.new('Geometry Nodes.002', 'GeometryNodeTree')
_s = ng_geometry_nodes_002.interface.new_socket(name='Geometry', in_out='OUTPUT', socket_type='NodeSocketGeometry')
_s = ng_geometry_nodes_002.interface.new_socket(name='Geometry', in_out='INPUT', socket_type='NodeSocketGeometry')
ng_geometry_nodes_002.is_modifier = True
# nodes of 'Geometry Nodes.002' reference scene objects; filled in after objects exist
ng_geometry_nodes_005 = bpy.data.node_groups.new('Geometry Nodes.005', 'GeometryNodeTree')
_s = ng_geometry_nodes_005.interface.new_socket(name='Geometry', in_out='OUTPUT', socket_type='NodeSocketGeometry')
_s = ng_geometry_nodes_005.interface.new_socket(name='Geometry', in_out='INPUT', socket_type='NodeSocketGeometry')
ng_geometry_nodes_005.is_modifier = True
# nodes of 'Geometry Nodes.005' reference scene objects; filled in after objects exist

# ---- material node trees
mat_red.use_nodes = True; mat_red.node_tree.nodes.clear()
_N = mat_red.node_tree.nodes; _L = mat_red.node_tree.links
n0 = _N.new('ShaderNodeBsdfPrincipled'); n0.name = 'Principled BSDF'; n0.location = (10, 300)
n0.distribution = 'GGX'
n0.subsurface_method = 'RANDOM_WALK_SKIN'
n0.inputs[0].default_value = (0.8, 0.0, 0.02273, 1.0)
n0.inputs[3].default_value = 1.45
n0.inputs[27].default_value = (0.0, 0.0, 0.0, 1.0)
n0.inputs[28].default_value = 1.0
n1 = _N.new('ShaderNodeOutputMaterial'); n1.name = 'Material Output'; n1.location = (300, 300)
_L.new(n0.outputs[0], n1.inputs[0])
n1.is_active_output = True
mat_blue.use_nodes = True; mat_blue.node_tree.nodes.clear()
_N = mat_blue.node_tree.nodes; _L = mat_blue.node_tree.links
n0 = _N.new('ShaderNodeOutputMaterial'); n0.name = 'Material Output'; n0.location = (783, 417)
n1 = _N.new('ShaderNodeEmission'); n1.name = 'Emission'; n1.location = (40, 453)
_L.new(n1.outputs[0], n0.inputs[0])
n0.is_active_output = True

# ---- world
world_world = bpy.data.worlds.new('World'); scene.world = world_world
world_world.use_nodes = True; world_world.node_tree.nodes.clear()
_N = world_world.node_tree.nodes; _L = world_world.node_tree.links
n0 = _N.new('ShaderNodeOutputWorld'); n0.name = 'World Output'; n0.location = (300, 300)
n1 = _N.new('ShaderNodeBackground'); n1.name = 'Background'; n1.location = (10, 300)
n1.inputs[1].default_value = 0.0
n2 = _N.new('ShaderNodeRGB'); n2.name = 'RGB'; n2.location = (-280, 260)
n2.outputs[0].default_value = (0.0, 0.0, 0.0, 1.0)
_L.new(n1.outputs[0], n0.inputs[0])
_L.new(n2.outputs[0], n1.inputs[0])
n0.is_active_output = True
world_world.color = (0.05088, 0.05088, 0.05088)
world_world.use_sun_shadow = False
world_world.sun_shadow_jitter_overblur = 0.0

# ---- cameras
cam_camera = bpy.data.cameras.new('Camera')
cam_camera.clip_end = 100.0
cam_camera.lens = 35.0
cam_camera.ortho_scale = 7.314

# ---- meshes
me_plane = bpy.data.meshes.new('Plane')
me_plane.from_pydata([(-1.0, -1.0, 0.0), (1.0, -1.0, 0.0), (-1.0, 1.0, 0.0), (1.0, 1.0, 0.0)], [], [(0, 1, 3, 2)])
_uv = me_plane.uv_layers.new(name='UVMap')
_uv.uv.foreach_set('vector', [0.0, 0.0, 1.0, 0.0, 1.0, 1.0, 0.0, 1.0])
me_plane.materials.append(mat_red)
me_plane.materials.append(mat_blue)
me_plane.update()
me_plane_002 = bpy.data.meshes.new('Plane.002')
me_plane_002.from_pydata([(-1.0, -1.0, 0.0), (1.0, -1.0, 0.0), (-1.0, 1.0, 0.0), (1.0, 1.0, 0.0)], [], [(0, 1, 3, 2)])
_uv = me_plane_002.uv_layers.new(name='UVMap')
_uv.uv.foreach_set('vector', [0.0, 0.0, 1.0, 0.0, 1.0, 1.0, 0.0, 1.0])
me_plane_002.materials.append(mat_blue)
me_plane_002.update()
me_plane_005 = bpy.data.meshes.new('Plane.005')
me_plane_005.from_pydata([(-1.0, -1.0, 0.0), (1.0, -1.0, 0.0), (-1.0, 1.0, 0.0), (1.0, 1.0, 0.0)], [], [(0, 1, 3, 2)])
_uv = me_plane_005.uv_layers.new(name='UVMap')
_uv.uv.foreach_set('vector', [0.0, 0.0, 1.0, 0.0, 1.0, 1.0, 0.0, 1.0])
me_plane_005.update()

# ---- objects
ob_camera = bpy.data.objects.new('Camera', cam_camera)
ob_mainobj = bpy.data.objects.new('MainObj', me_plane)
ob_circles = bpy.data.objects.new('Circles', me_plane_002)
ob_plane = bpy.data.objects.new('Plane', me_plane_005)
_N = ng_geometry_nodes_002.nodes; _L = ng_geometry_nodes_002.links
n0 = _N.new('GeometryNodeRealizeInstances'); n0.name = 'Realize Instances'; n0.location = (38, 25)
n1 = _N.new('GeometryNodeMeshToCurve'); n1.name = 'Mesh to Curve'; n1.location = (768, 183)
n2 = _N.new('GeometryNodeCurveToMesh'); n2.name = 'Curve to Mesh'; n2.location = (293, 141)
n3 = _N.new('FunctionNodeInputVector'); n3.name = 'Vector'; n3.location = (300, 318)
n3.vector = (0.0, 0.0, 1.0)
n3.outputs[0].default_value = (0.0, 0.0, 0.0)
n4 = _N.new('GeometryNodeCurvePrimitiveCircle'); n4.name = 'Curve Circle.001'; n4.location = (749, 392)
n4.inputs[0].default_value = 4
n4.inputs[4].default_value = 0.0005
n5 = _N.new('GeometryNodeCurveToMesh'); n5.name = 'Curve to Mesh.001'; n5.location = (1025, 147)
n6 = _N.new('GeometryNodeExtrudeMesh'); n6.name = 'Extrude Mesh'; n6.location = (510, 453)
n6.inputs[3].default_value = 0.01
n6.inputs[4].default_value = False
n7 = _N.new('GeometryNodeInstanceOnPoints'); n7.name = 'Instance on Points'; n7.location = (-173, 92)
n8 = _N.new('GeometryNodeCurvePrimitiveCircle'); n8.name = 'Curve Circle'; n8.location = (-671, 263)
n8.inputs[0].default_value = 256
n9 = _N.new('GeometryNodeInputRadius'); n9.name = 'Radius'; n9.location = (-823, 15)
n10 = _N.new('GeometryNodeTransform'); n10.name = 'Transform Geometry.001'; n10.location = (1868, -37)
n11 = _N.new('GeometryNodeObjectInfo'); n11.name = 'Object Info'; n11.location = (-1755, 108)
n11.width = 186
n11.inputs[0].default_value = ob_mainobj
n12 = _N.new('NodeReroute'); n12.name = 'Reroute'; n12.location = (-642, -103)
n12.width = 16
n12.socket_idname = 'NodeSocketGeometry'
n13 = _N.new('GeometryNodeSetPosition'); n13.name = 'Set Position.002'; n13.location = (-1051, -6)
n14 = _N.new('NodeGroupOutput'); n14.name = 'Group Output'; n14.location = (2827, -45)
n15 = _N.new('GeometryNodeSetMaterial'); n15.name = 'Set Material'; n15.location = (2145, -32)
n15.width = 138
n15.inputs[2].default_value = mat_blue
n16 = _N.new('GeometryNodeInputPosition'); n16.name = 'Position'; n16.location = (-1957, -652)
n17 = _N.new('ShaderNodeVectorMath'); n17.name = 'Vector Math.002'; n17.location = (-1608, -755)
n17.operation = 'MULTIPLY'
n17.inputs[1].default_value = (5.0, 5.0, 5.0)
n18 = _N.new('ShaderNodeVectorMath'); n18.name = 'Vector Math'; n18.location = (-1429, -590)
n18.operation = 'NORMALIZE'
n19 = _N.new('ShaderNodeVectorMath'); n19.name = 'Vector Math.001'; n19.location = (-1664, -375)
n19.operation = 'SUBTRACT'
n19.inputs[1].default_value = (1.5, 0.0, 0.0)
n20 = _N.new('ShaderNodeMix'); n20.name = 'Mix'; n20.location = (-1286, -362)
n20.data_type = 'VECTOR'
n20.clamp_factor = False
n20.inputs[0].default_value = 1.0
n21 = _N.new('GeometryNodeInputNamedAttribute'); n21.name = 'Named Attribute'; n21.location = (1000, 147)
n21.inputs[0].default_value = 'radius'
n22 = _N.new('GeometryNodeSwitch'); n22.name = 'Switch'; n22.location = (1000, 147)
n22.input_type = 'FLOAT'
n22.inputs[1].default_value = 1.0
_L.new(n12.outputs[0], n7.inputs[0])
_L.new(n9.outputs[0], n7.inputs[6])
_L.new(n7.outputs[0], n0.inputs[0])
_L.new(n0.outputs[0], n2.inputs[0])
_L.new(n8.outputs[0], n7.inputs[2])
_L.new(n1.outputs[0], n5.inputs[0])
_L.new(n4.outputs[0], n5.inputs[1])
_L.new(n3.outputs[0], n6.inputs[2])
_L.new(n2.outputs[0], n1.inputs[0])
_L.new(n15.outputs[0], n14.inputs[0])
_L.new(n13.outputs[0], n12.inputs[0])
_L.new(n11.outputs[4], n13.inputs[0])
_L.new(n20.outputs[1], n13.inputs[2])
_L.new(n16.outputs[0], n20.inputs[5])
_L.new(n16.outputs[0], n19.inputs[0])
_L.new(n19.outputs[0], n18.inputs[0])
_L.new(n18.outputs[0], n17.inputs[0])
_L.new(n17.outputs[0], n20.inputs[4])
_L.new(n10.outputs[0], n15.inputs[0])
_L.new(n5.outputs[0], n10.inputs[0])
_L.new(n21.outputs[1], n22.inputs[0])
_L.new(n21.outputs[0], n22.inputs[2])
_L.new(n22.outputs[0], n5.inputs[2])
n14.is_active_output = True
_N = ng_geometry_nodes_005.nodes; _L = ng_geometry_nodes_005.links
n0 = _N.new('NodeGroupOutput'); n0.name = 'Group Output'; n0.location = (342, 0)
n1 = _N.new('GeometryNodeObjectInfo'); n1.name = 'Object Info'; n1.location = (-595, 171)
n1.inputs[0].default_value = ob_circles
n2 = _N.new('FunctionNodeAlignEulerToVector'); n2.name = 'Align Euler to Vector'; n2.location = (-382, 74)
n2.axis = 'Z'
n3 = _N.new('GeometryNodeMeshLine'); n3.name = 'Mesh Line'; n3.location = (-581, 488)
n3.inputs[0].default_value = 30
n3.inputs[3].default_value = (0.0, 0.0, 1.5)
n4 = _N.new('ShaderNodeMath'); n4.name = 'Math.002'; n4.location = (-1061, 555)
n4.operation = 'MULTIPLY'
n4.inputs[1].default_value = 15.0
n5 = _N.new('GeometryNodeInputSceneTime'); n5.name = 'Scene Time'; n5.location = (-1415, 436)
n6 = _N.new('GeometryNodeInputIndex'); n6.name = 'Index'; n6.location = (-1413, 530)
n7 = _N.new('GeometryNodeInstanceOnPoints'); n7.name = 'Instance on Points'; n7.location = (-105, 416)
n8 = _N.new('ShaderNodeCombineXYZ'); n8.name = 'Combine XYZ'; n8.location = (-862, 240)
n8.width = 152
n9 = _N.new('ShaderNodeMath'); n9.name = 'Math.001'; n9.location = (-1279, 308)
n9.operation = 'MULTIPLY'
n9.inputs[1].default_value = 0.02513
n10 = _N.new('ShaderNodeMath'); n10.name = 'Math.003'; n10.location = (-780, 494)
n11 = _N.new('GeometryNodeTransform'); n11.name = 'Transform Geometry'; n11.location = (122, 293)
n11.inputs[1].default_value = (0.0, 0.0, -20.0)
_L.new(n11.outputs[0], n0.inputs[0])
_L.new(n1.outputs[4], n7.inputs[2])
_L.new(n3.outputs[0], n7.inputs[0])
_L.new(n6.outputs[0], n4.inputs[0])
_L.new(n4.outputs[0], n10.inputs[0])
_L.new(n5.outputs[1], n10.inputs[1])
_L.new(n10.outputs[0], n9.inputs[0])
_L.new(n8.outputs[0], n7.inputs[5])
_L.new(n9.outputs[0], n8.inputs[2])
_L.new(n7.outputs[0], n11.inputs[0])
n0.is_active_output = True

# ---- transforms, parenting, visibility, modifiers, constraints
ob_camera.location = (-1.0, 0.0, 10.0)
ob_camera.rotation_euler = (0.0, 0.0, -1.571)
ob_camera.scale = (1.0, 1.0, 1.0)
ob_camera.lock_rotations_4d = False
ob_camera.empty_display_type = 'ARROWS'
ob_camera.color = (0.0, 0.0, 0.0, 0.0)
ob_camera.display_type = 'WIRE'
ob_camera.lineart.crease_threshold = 0.0
ob_mainobj.location = (0.0, 0.0, 0.0)
ob_mainobj.hide_render = True
_m = ob_mainobj.modifiers.new('GeometryNodes', 'NODES')
_m.node_group = ng_geometry_nodes
_gi = [s.identifier for s in ng_geometry_nodes.interface.items_tree if s.item_type == 'SOCKET' and s.in_out == 'INPUT']
_m[_gi[1]] = (5.0, 0.5, 0.0)  # A
_m[_gi[2]] = (0.0, -5.0, 0.0)  # B
_m[_gi[3]] = (0.0, 5.0, 0.0)  # C
ob_circles.location = (0.0, 0.0, 0.0)
ob_circles.hide_render = True
_m = ob_circles.modifiers.new('GeometryNodes', 'NODES')
_m.node_group = ng_geometry_nodes_002
ob_plane.location = (0.0, 0.0, 0.0)
_m = ob_plane.modifiers.new('GeometryNodes', 'NODES')
_m.node_group = ng_geometry_nodes_005

# ---- collection membership
col_collection.objects.link(ob_camera)
col_collection.objects.link(ob_mainobj)
col_collection.objects.link(ob_circles)
col_collection.objects.link(ob_plane)

# ---- scene / render settings (as saved in the file)
scene.camera = ob_camera
scene.frame_start = 1; scene.frame_end = 250; scene.frame_set(138)
scene.render.engine = 'BLENDER_EEVEE_NEXT'
scene.render.image_settings.color_mode = 'RGB'
scene.render.resolution_x = 1080
scene.cycles.sampling_pattern = 'TABULATED_SOBOL'
scene.eevee.use_taa_reprojection = False
scene.eevee.use_gtao = True
scene.eevee.gtao_distance = 10.0
scene.eevee.use_raytracing = True
scene.view_settings.view_transform = 'Filmic'
bpy.context.view_layer.update()
